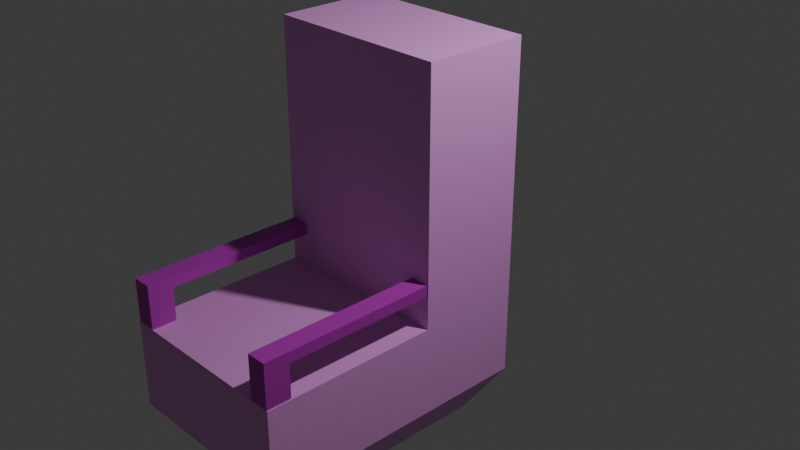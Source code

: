 # Source: chair_Conferenc_Room.blend  (saved by Blender 4.2.66; exported with 4.5.12 LTS)
import bpy
from mathutils import Matrix  # noqa: F401  (used for matrix-valued properties, if any)

bpy.ops.wm.read_factory_settings(use_empty=True)
scene = bpy.context.scene
scene.name = 'Scene'

# ---- collections
col_collection = bpy.data.collections.new('Collection'); scene.collection.children.link(col_collection)

# ---- images (referenced by path relative to the original .blend; pixels are not part of the script)
import os
ASSET_DIR = os.environ.get("B2B_ASSET_DIR", "")  # directory of the original .blend (textures are referenced by path, not embedded)
HERE = os.path.dirname(os.path.abspath(__file__))  # packed textures are extracted next to this script under _unpacked/

def load_image(name, relpath, width, height, colorspace="sRGB"):
    """Load a texture the original file referenced (path relative to the .blend, or extracted next to this script)."""
    p = next((c for c in (os.path.join(HERE, relpath), os.path.join(ASSET_DIR, relpath)) if relpath and os.path.exists(c)), "")
    if p:
        img = bpy.data.images.load(p, check_existing=True)
        img.name = name
    else:  # same state as the original file: an image datablock whose file is absent (Cycles renders it pink)
        img = bpy.data.images.new(name, width, height)
        img.source = "FILE"
        img.filepath = "//" + (relpath or name)
    img.colorspace_settings.name = colorspace
    return img
img_concrete_wall_scratched_material_background_texture_concept_png = load_image('concrete-wall-scratched-material-background-texture-concept.png', 'textures/concrete-wall-scratched-material-background-texture-concept.png', 1024, 1024, 'sRGB')

# ---- materials (node trees are filled in below, after node groups)
mat_material = bpy.data.materials.new('Material')
mat_material.alpha_threshold = 0.0
mat_material.use_transparent_shadow = False
mat_material.roughness = 0.5
mat_material.line_color = (0.0, 0.0, 0.0, 1.0)
mat_material_001 = bpy.data.materials.new('Material.001')

# ---- material node trees
mat_material.use_nodes = True; mat_material.node_tree.nodes.clear()
_N = mat_material.node_tree.nodes; _L = mat_material.node_tree.links
n0 = _N.new('ShaderNodeOutputMaterial'); n0.name = 'Material Output'; n0.location = (300, 300)
n1 = _N.new('ShaderNodeBsdfPrincipled'); n1.name = 'Principled BSDF'; n1.location = (10, 300)
n1.inputs[3].default_value = 1.45
n2 = _N.new('ShaderNodeTexImage'); n2.name = 'Image Texture'; n2.location = (-460, 379)
n2.image = img_concrete_wall_scratched_material_background_texture_concept_png
n3 = _N.new('ShaderNodeValToRGB'); n3.name = 'Color Ramp'; n3.location = (-462, 78)
n3.color_ramp.interpolation = 'CONSTANT'
while len(n3.color_ramp.elements) > 1: n3.color_ramp.elements.remove(n3.color_ramp.elements[-1])
n3.color_ramp.elements[0].position = 0.0; n3.color_ramp.elements[0].color = (0.7159, 0.7159, 0.7159, 1.0)
_e = n3.color_ramp.elements.new(1.0); _e.color = (1.0, 1.0, 1.0, 1.0)
n4 = _N.new('ShaderNodeMix'); n4.name = 'Mix'; n4.location = (-165, 307)
n4.data_type = 'RGBA'
_L.new(n1.outputs[0], n0.inputs[0])
_L.new(n4.outputs[2], n1.inputs[0])
_L.new(n2.outputs[0], n4.inputs[6])
_L.new(n3.outputs[0], n4.inputs[7])
n0.is_active_output = True
mat_material_001.use_nodes = True; mat_material_001.node_tree.nodes.clear()
_N = mat_material_001.node_tree.nodes; _L = mat_material_001.node_tree.links
n0 = _N.new('ShaderNodeOutputMaterial'); n0.name = 'Material Output'; n0.location = (654, 437)
n1 = _N.new('ShaderNodeBsdfPrincipled'); n1.name = 'Principled BSDF'; n1.location = (364, 437)
n1.inputs[3].default_value = 1.45
n2 = _N.new('ShaderNodeTexImage'); n2.name = 'Image Texture'; n2.location = (-106, 516)
n2.image = img_concrete_wall_scratched_material_background_texture_concept_png
n3 = _N.new('ShaderNodeValToRGB'); n3.name = 'Color Ramp'; n3.location = (-108, 215)
n3.color_ramp.interpolation = 'CONSTANT'
while len(n3.color_ramp.elements) > 1: n3.color_ramp.elements.remove(n3.color_ramp.elements[-1])
n3.color_ramp.elements[0].position = 0.0; n3.color_ramp.elements[0].color = (0.05204, 0.05204, 0.05204, 1.0)
_e = n3.color_ramp.elements.new(1.0); _e.color = (1.0, 1.0, 1.0, 1.0)
n4 = _N.new('ShaderNodeMix'); n4.name = 'Mix'; n4.location = (189, 444)
n4.data_type = 'RGBA'
_L.new(n1.outputs[0], n0.inputs[0])
_L.new(n4.outputs[2], n1.inputs[0])
_L.new(n2.outputs[0], n4.inputs[6])
_L.new(n3.outputs[0], n4.inputs[7])
n0.is_active_output = True

# ---- world
world_world = bpy.data.worlds.new('World'); scene.world = world_world
world_world.use_nodes = True; world_world.node_tree.nodes.clear()
_N = world_world.node_tree.nodes; _L = world_world.node_tree.links
n0 = _N.new('ShaderNodeOutputWorld'); n0.name = 'World Output'; n0.location = (300, 300)
n1 = _N.new('ShaderNodeBackground'); n1.name = 'Background'; n1.location = (10, 300)
n1.inputs[0].default_value = (0.05088, 0.05088, 0.05088, 1.0)
_L.new(n1.outputs[0], n0.inputs[0])
n0.is_active_output = True
world_world.color = (0.05088, 0.05088, 0.05088)
world_world.sun_shadow_jitter_overblur = 0.0

# ---- cameras
cam_camera = bpy.data.cameras.new('Camera')
cam_camera.clip_end = 100.0
cam_camera.ortho_scale = 7.314

# ---- lights
light_light = bpy.data.lights.new('Light', 'POINT')
light_light.energy = 1000.0
light_light.shadow_soft_size = 0.1

# ---- meshes
me_cube = bpy.data.meshes.new('Cube')
me_cube.from_pydata([(1.0, 1.0, 1.0), (0.751, 0.394, -1.0), (1.0, -1.0, 1.0), (0.751, -1.108, -1.0), (-1.0, 1.0, 1.0), (-0.751, 0.394, -1.0), (-1.0, -1.0, 1.0), (-0.751, -1.108, -1.0), (1.0, 1.0, -0.3083), (-1.0, -1.0, -0.3083), (1.0, -1.0, -0.3083), (-1.0, 1.0, -0.3083), (1.0, -4.302, -0.3083), (0.751, -3.588, -1.0), (-0.751, -3.588, -1.0), (-1.0, -4.302, -0.3083), (1.0, 1.0, -0.783), (1.0, -1.0, -0.783), (-1.0, 1.0, -0.783), (-1.0, -1.0, -0.783), (1.0, -4.302, -0.783), (-1.0, -4.302, -0.783)], [], [(0, 4, 6, 2), (10, 2, 6, 9), (9, 6, 4, 11), (5, 1, 3, 7), (8, 0, 2, 10), (11, 4, 0, 8), (18, 11, 8, 16), (16, 8, 10, 17), (19, 9, 11, 18), (7, 3, 13, 14), (20, 12, 15, 21), (10, 9, 15, 12), (17, 10, 12, 20), (19, 7, 14, 21), (9, 19, 21, 15), (3, 17, 20, 13), (13, 20, 21, 14), (7, 19, 18, 5), (1, 16, 17, 3), (5, 18, 16, 1)])
_uv = me_cube.uv_layers.new(name='UVMap')
_uv.uv.foreach_set('vector', [0.8181, 0.4179, 0.8181, 0.7089, 0.6266, 0.7089, 0.6266, 0.4179, 0.7519, 1.0, 0.6266, 1.0, 0.6266, 0.7089, 0.7519, 0.7089, 0.5812, 0.2911, 0.456, 0.2911, 0.456, -1.303e-08, 0.5812, -5.336e-10, 0.09257, 0.07702, 0.2579, 0.07702, 0.2579, 0.2671, 0.09257, 0.2671, 0.4105, 0.7716, 0.2853, 0.7716, 0.2853, 0.4805, 0.4105, 0.4805, 0.1904, 0.962, 0.06516, 0.962, 0.06516, 0.671, 0.1904, 0.671, 0.2358, 0.962, 0.1904, 0.962, 0.1904, 0.671, 0.2358, 0.671, 0.456, 0.7716, 0.4105, 0.7716, 0.4105, 0.4805, 0.456, 0.4805, 0.6266, 0.2911, 0.5812, 0.2911, 0.5812, -5.336e-10, 0.6266, 4.002e-09, 0.09257, 0.2671, 0.2579, 0.2671, 0.2579, 0.5809, 0.09257, 0.5809, 0.8635, 0.7089, 0.8181, 0.7089, 0.8181, 0.4179, 0.8635, 0.4179, 0.8468, 0.4179, 0.6266, 0.4179, 0.6266, 0.0, 0.8468, 0.0, 0.456, 0.4805, 0.4105, 0.4805, 0.4105, 3.447e-08, 0.456, 3.901e-08, 0.06516, 0.2531, 0.09257, 0.2671, 0.09257, 0.5809, 0.06516, 0.671, 0.5812, 0.2911, 0.6266, 0.2911, 0.6266, 0.7716, 0.5812, 0.7716, 0.2579, 0.2671, 0.2853, 0.2531, 0.2853, 0.671, 0.2579, 0.5809, 0.2579, 0.5809, 0.2853, 0.671, 0.06516, 0.671, 0.09257, 0.5809, 0.09257, 0.2671, 0.06516, 0.2531, 0.06516, -7.544e-09, 0.09257, 0.07702, 0.2579, 0.07702, 0.2853, -7.544e-09, 0.2853, 0.2531, 0.2579, 0.2671, 0.09257, 0.07702, 0.06516, -7.544e-09, 0.2853, -7.544e-09, 0.2579, 0.07702])
me_cube.materials.append(mat_material)
me_cube.use_mirror_vertex_groups = False
me_cube.update()
me_cube_001 = bpy.data.meshes.new('Cube.001')
me_cube_001.from_pydata([(-1.0, -1.0, -0.3083), (1.0, -1.0, -0.3083), (1.0, -4.302, -0.3083), (-1.0, -4.302, -0.3083), (1.0, -1.0, -0.2501), (-1.0, -1.0, -0.2501), (1.0, -4.302, -0.2501), (-1.0, -4.302, -0.2501), (-1.0, -3.838, -0.3083), (1.0, -3.838, -0.3083), (-1.0, -3.838, -0.2501), (1.0, -3.838, -0.2501), (1.0, -4.302, -0.4861), (-1.0, -4.302, -0.4861), (-1.0, -3.838, -0.4861), (1.0, -3.838, -0.4861), (15.6, -1.0, -0.3083), (17.6, -1.0, -0.3083), (17.6, -4.302, -0.3083), (15.6, -4.302, -0.3083), (17.6, -1.0, -0.2501), (15.6, -1.0, -0.2501), (17.6, -4.302, -0.2501), (15.6, -4.302, -0.2501), (15.6, -3.838, -0.3083), (17.6, -3.838, -0.3083), (15.6, -3.838, -0.2501), (17.6, -3.838, -0.2501), (17.6, -4.302, -0.4861), (15.6, -4.302, -0.4861), (15.6, -3.838, -0.4861), (17.6, -3.838, -0.4861)], [], [(2, 3, 13, 12), (11, 10, 7, 6), (3, 2, 6, 7), (8, 3, 7, 10), (1, 0, 5, 4), (9, 1, 4, 11), (2, 9, 11, 6), (0, 8, 10, 5), (4, 5, 10, 11), (1, 9, 8, 0), (15, 12, 13, 14), (8, 9, 15, 14), (3, 8, 14, 13), (9, 2, 12, 15), (18, 19, 29, 28), (27, 26, 23, 22), (19, 18, 22, 23), (24, 19, 23, 26), (17, 16, 21, 20), (25, 17, 20, 27), (18, 25, 27, 22), (16, 24, 26, 21), (20, 21, 26, 27), (17, 25, 24, 16), (31, 28, 29, 30), (24, 25, 31, 30), (19, 24, 30, 29), (25, 18, 28, 31)])
_uv = me_cube_001.uv_layers.new(name='UVMap')
_uv.uv.foreach_set('vector', [0.4615, 0.75, 0.4615, 1.0, 0.4615, 1.0, 0.4615, 0.75, 0.4615, 0.75, 0.4615, 1.0, 0.4615, 1.0, 0.4615, 0.75, 0.4615, 1.0, 0.4615, 0.75, 0.4615, 0.75, 0.4615, 1.0, 0.4615, 1.0, 0.4615, 1.0, 0.4615, 1.0, 0.4615, 1.0, 0.4615, 0.75, 0.4615, 1.0, 0.4615, 1.0, 0.4615, 0.75, 0.4615, 0.75, 0.4615, 0.75, 0.4615, 0.75, 0.4615, 0.75, 0.4615, 0.75, 0.4615, 0.75, 0.4615, 0.75, 0.4615, 0.75, 0.4615, 1.0, 0.4615, 1.0, 0.4615, 1.0, 0.4615, 1.0, 0.4615, 0.75, 0.4615, 1.0, 0.4615, 1.0, 0.4615, 0.75, 0.4615, 0.75, 0.4615, 0.75, 0.4615, 1.0, 0.4615, 1.0, 0.4615, 0.75, 0.4615, 0.75, 0.4615, 1.0, 0.4615, 1.0, 0.4615, 1.0, 0.4615, 0.75, 0.4615, 0.75, 0.4615, 1.0, 0.4615, 1.0, 0.4615, 1.0, 0.4615, 1.0, 0.4615, 1.0, 0.4615, 0.75, 0.4615, 0.75, 0.4615, 0.75, 0.4615, 0.75, 0.4615, 0.75, 0.4615, 1.0, 0.4615, 1.0, 0.4615, 0.75, 0.4615, 0.75, 0.4615, 1.0, 0.4615, 1.0, 0.4615, 0.75, 0.4615, 1.0, 0.4615, 0.75, 0.4615, 0.75, 0.4615, 1.0, 0.4615, 1.0, 0.4615, 1.0, 0.4615, 1.0, 0.4615, 1.0, 0.4615, 0.75, 0.4615, 1.0, 0.4615, 1.0, 0.4615, 0.75, 0.4615, 0.75, 0.4615, 0.75, 0.4615, 0.75, 0.4615, 0.75, 0.4615, 0.75, 0.4615, 0.75, 0.4615, 0.75, 0.4615, 0.75, 0.4615, 1.0, 0.4615, 1.0, 0.4615, 1.0, 0.4615, 1.0, 0.4615, 0.75, 0.4615, 1.0, 0.4615, 1.0, 0.4615, 0.75, 0.4615, 0.75, 0.4615, 0.75, 0.4615, 1.0, 0.4615, 1.0, 0.4615, 0.75, 0.4615, 0.75, 0.4615, 1.0, 0.4615, 1.0, 0.4615, 1.0, 0.4615, 0.75, 0.4615, 0.75, 0.4615, 1.0, 0.4615, 1.0, 0.4615, 1.0, 0.4615, 1.0, 0.4615, 1.0, 0.4615, 0.75, 0.4615, 0.75, 0.4615, 0.75, 0.4615, 0.75])
me_cube_001.materials.append(mat_material_001)
me_cube_001.use_mirror_vertex_groups = False
me_cube_001.update()

# ---- objects
ob_chair = bpy.data.objects.new('Chair', me_cube)
ob_light = bpy.data.objects.new('Light', light_light)
ob_camera = bpy.data.objects.new('Camera', cam_camera)
ob_chair_001 = bpy.data.objects.new('Chair.001', me_cube_001)

# ---- transforms, parenting, visibility, modifiers, constraints
ob_chair.location = (0.0, 0.0, 0.0)
ob_chair.scale = (1.005, 0.5749, 2.02)
ob_chair.lock_rotations_4d = False
ob_chair.empty_display_type = 'ARROWS'
ob_chair.lineart.crease_threshold = 0.0
ob_light.location = (4.076, 1.005, 5.904)
ob_light.rotation_euler = (0.6503, 0.05522, 1.866)
ob_light.lock_rotations_4d = False
ob_light.empty_display_type = 'ARROWS'
ob_light.color = (0.0, 0.0, 0.0, 0.0)
ob_light.lineart.crease_threshold = 0.0
ob_camera.location = (7.359, -6.926, 4.958)
ob_camera.rotation_euler = (1.109, 0.0, 0.8149)
ob_camera.lock_rotations_4d = False
ob_camera.empty_display_type = 'ARROWS'
ob_camera.color = (0.0, 0.0, 0.0, 0.0)
ob_camera.display_type = 'WIRE'
ob_camera.lineart.crease_threshold = 0.0
ob_chair_001.location = (-0.8886, 0.0, 0.3593)
ob_chair_001.scale = (0.107, 0.5749, 2.02)
ob_chair_001.lock_rotations_4d = False
ob_chair_001.empty_display_type = 'ARROWS'
ob_chair_001.lineart.crease_threshold = 0.0

# ---- collection membership
col_collection.objects.link(ob_chair)
col_collection.objects.link(ob_light)
col_collection.objects.link(ob_camera)
col_collection.objects.link(ob_chair_001)

# ---- scene / render settings (as saved in the file)
scene.camera = ob_camera
scene.frame_start = 1; scene.frame_end = 250; scene.frame_set(1)
scene.render.engine = 'BLENDER_EEVEE_NEXT'
bpy.context.view_layer.update()
